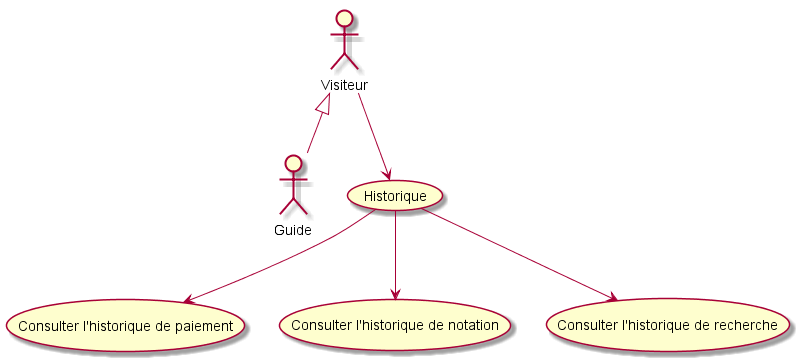

The diagram above was rendered by PlantUML. Its source (embedded in the PNG):
@startuml
'default
top to bottom direction
Visiteur <|-- Guide

Visiteur --> (Historique)
(Historique) --> (Consulter l'historique de paiement)
(Historique) --> (Consulter l'historique de notation)
(Historique) --> (Consulter l'historique de recherche)

@enduml